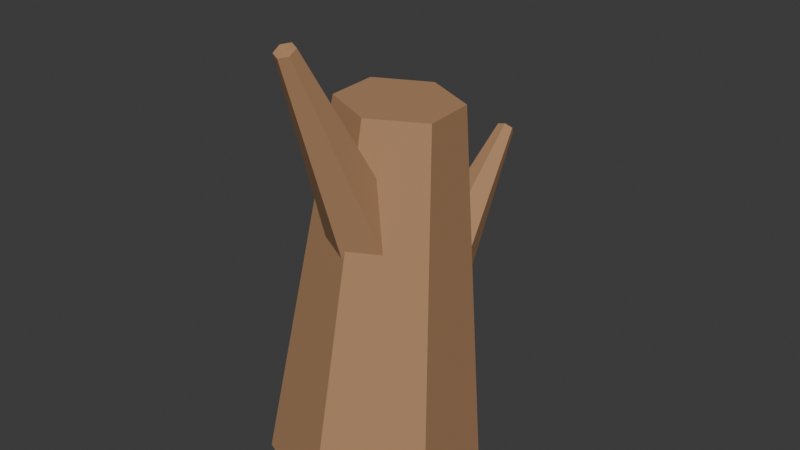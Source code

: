 # Source: DeadTreeStump.blend  (saved by Blender 5.1.30; exported with 4.5.12 LTS)
import bpy
from mathutils import Matrix  # noqa: F401  (used for matrix-valued properties, if any)

bpy.ops.wm.read_factory_settings(use_empty=True)
scene = bpy.context.scene
scene.name = 'Scene'

# ---- collections
col_collection = bpy.data.collections.new('Collection'); scene.collection.children.link(col_collection)

# ---- materials (node trees are filled in below, after node groups)
mat_material_deadtree_bark = bpy.data.materials.new('Material.DeadTree.Bark')
mat_material_deadtree_bark_001 = bpy.data.materials.new('Material.DeadTree.Bark.001')

# ---- material node trees
mat_material_deadtree_bark.use_nodes = True; mat_material_deadtree_bark.node_tree.nodes.clear()
_N = mat_material_deadtree_bark.node_tree.nodes; _L = mat_material_deadtree_bark.node_tree.links
n0 = _N.new('ShaderNodeBsdfPrincipled'); n0.name = 'Principled BSDF'; n0.location = (-200, 100)
n0.inputs[0].default_value = (0.44, 0.24, 0.12, 1.0)
n0.inputs[2].default_value = 0.86
n1 = _N.new('ShaderNodeOutputMaterial'); n1.name = 'Material Output'; n1.location = (200, 100)
_L.new(n0.outputs[0], n1.inputs[0])
n1.is_active_output = True
mat_material_deadtree_bark_001.use_nodes = True; mat_material_deadtree_bark_001.node_tree.nodes.clear()
_N = mat_material_deadtree_bark_001.node_tree.nodes; _L = mat_material_deadtree_bark_001.node_tree.links
n0 = _N.new('ShaderNodeBsdfPrincipled'); n0.name = 'Principled BSDF'; n0.location = (-200, 100)
n0.inputs[0].default_value = (0.44, 0.24, 0.12, 1.0)
n0.inputs[2].default_value = 0.86
n1 = _N.new('ShaderNodeOutputMaterial'); n1.name = 'Material Output'; n1.location = (200, 100)
_L.new(n0.outputs[0], n1.inputs[0])
n1.is_active_output = True

# ---- world
world_world = bpy.data.worlds.new('World'); scene.world = world_world
world_world.use_nodes = True; world_world.node_tree.nodes.clear()
_N = world_world.node_tree.nodes; _L = world_world.node_tree.links
n0 = _N.new('ShaderNodeOutputWorld'); n0.name = 'World Output'; n0.location = (200, 100)
n1 = _N.new('ShaderNodeBackground'); n1.name = 'Background'; n1.location = (-200, 100)
n1.inputs[0].default_value = (0.05088, 0.05088, 0.05088, 1.0)
_L.new(n1.outputs[0], n0.inputs[0])
n0.is_active_output = True
world_world.color = (0.05088, 0.05088, 0.05088)
world_world.sun_shadow_jitter_overblur = 0.0

# ---- meshes
me_deadtreestump_trunk_mesh = bpy.data.meshes.new('DeadTreeStump_Trunk_Mesh')
me_deadtreestump_trunk_mesh.from_pydata([(-1.956e-07, 5.402e-08, 2.98e-08), (0.04, 0.03, 0.76), (-0.1676, -0.1257, 0.01379), (-0.0518, -0.03885, 0.7675), (-0.1929, 0.08263, 0.006893), (-0.06566, 0.07525, 0.7638), (-0.0253, 0.2084, -0.006893), (0.02615, 0.1441, 0.7562), (0.1676, 0.1257, -0.01379), (0.1318, 0.09885, 0.7525), (0.1929, -0.08263, -0.006893), (0.1457, -0.01525, 0.7562), (0.0253, -0.2084, 0.006893), (0.05386, -0.0841, 0.7638)], [], [(0, 2, 4), (1, 5, 3), (2, 3, 5, 4), (0, 4, 6), (1, 7, 5), (4, 5, 7, 6), (0, 6, 8), (1, 9, 7), (6, 7, 9, 8), (0, 8, 10), (1, 11, 9), (8, 9, 11, 10), (0, 10, 12), (1, 13, 11), (10, 11, 13, 12), (0, 12, 2), (1, 3, 13), (12, 13, 3, 2)])
_uv = me_deadtreestump_trunk_mesh.uv_layers.new(name='UVMap')
_uv.uv.foreach_set('vector', [0.75, 0.25, 0.75, 0.49, 0.9578, 0.37, 0.25, 0.25, 0.4578, 0.37, 0.25, 0.49, 1.0, 0.5, 1.0, 1.0, 0.8333, 1.0, 0.8333, 0.5, 0.75, 0.25, 0.9578, 0.37, 0.9578, 0.13, 0.25, 0.25, 0.4578, 0.13, 0.4578, 0.37, 0.8333, 0.5, 0.8333, 1.0, 0.6667, 1.0, 0.6667, 0.5, 0.75, 0.25, 0.9578, 0.13, 0.75, 0.01, 0.25, 0.25, 0.25, 0.01, 0.4578, 0.13, 0.6667, 0.5, 0.6667, 1.0, 0.5, 1.0, 0.5, 0.5, 0.75, 0.25, 0.75, 0.01, 0.5422, 0.13, 0.25, 0.25, 0.04215, 0.13, 0.25, 0.01, 0.5, 0.5, 0.5, 1.0, 0.3333, 1.0, 0.3333, 0.5, 0.75, 0.25, 0.5422, 0.13, 0.5422, 0.37, 0.25, 0.25, 0.04215, 0.37, 0.04215, 0.13, 0.3333, 0.5, 0.3333, 1.0, 0.1667, 1.0, 0.1667, 0.5, 0.75, 0.25, 0.5422, 0.37, 0.75, 0.49, 0.25, 0.25, 0.25, 0.49, 0.04215, 0.37, 0.1667, 0.5, 0.1667, 1.0, -8.941e-08, 1.0, -8.941e-08, 0.5])
me_deadtreestump_trunk_mesh.materials.append(mat_material_deadtree_bark)
me_deadtreestump_trunk_mesh.update()
me_deadtreestump_brokentop_mesh = bpy.data.meshes.new('DeadTreeStump_BrokenTop_Mesh')
me_deadtreestump_brokentop_mesh.from_pydata([(0.04, 0.03, 0.62), (6.333e-08, -0.01, 1.02), (0.08901, 0.07901, 0.6298), (0.0126, 0.002603, 1.023), (0.1074, 0.01164, 0.6249), (0.01732, -0.01472, 1.021), (0.05836, -0.03737, 0.6151), (0.004722, -0.02732, 1.019), (-0.00901, -0.01901, 0.6102), (-0.0126, -0.0226, 1.017), (-0.02737, 0.04836, 0.6151), (-0.01732, -0.005279, 1.019), (0.02164, 0.09737, 0.6249), (-0.004721, 0.007324, 1.021)], [], [(0, 2, 4), (1, 5, 3), (2, 3, 5, 4), (0, 4, 6), (1, 7, 5), (4, 5, 7, 6), (0, 6, 8), (1, 9, 7), (6, 7, 9, 8), (0, 8, 10), (1, 11, 9), (8, 9, 11, 10), (0, 10, 12), (1, 13, 11), (10, 11, 13, 12), (0, 12, 2), (1, 3, 13), (12, 13, 3, 2)])
_uv = me_deadtreestump_brokentop_mesh.uv_layers.new(name='UVMap')
_uv.uv.foreach_set('vector', [0.75, 0.25, 0.75, 0.49, 0.9578, 0.37, 0.25, 0.25, 0.4578, 0.37, 0.25, 0.49, 1.0, 0.5, 1.0, 1.0, 0.8333, 1.0, 0.8333, 0.5, 0.75, 0.25, 0.9578, 0.37, 0.9578, 0.13, 0.25, 0.25, 0.4578, 0.13, 0.4578, 0.37, 0.8333, 0.5, 0.8333, 1.0, 0.6667, 1.0, 0.6667, 0.5, 0.75, 0.25, 0.9578, 0.13, 0.75, 0.01, 0.25, 0.25, 0.25, 0.01, 0.4578, 0.13, 0.6667, 0.5, 0.6667, 1.0, 0.5, 1.0, 0.5, 0.5, 0.75, 0.25, 0.75, 0.01, 0.5422, 0.13, 0.25, 0.25, 0.04215, 0.13, 0.25, 0.01, 0.5, 0.5, 0.5, 1.0, 0.3333, 1.0, 0.3333, 0.5, 0.75, 0.25, 0.5422, 0.13, 0.5422, 0.37, 0.25, 0.25, 0.04215, 0.37, 0.04215, 0.13, 0.3333, 0.5, 0.3333, 1.0, 0.1667, 1.0, 0.1667, 0.5, 0.75, 0.25, 0.5422, 0.37, 0.75, 0.49, 0.25, 0.25, 0.25, 0.49, 0.04215, 0.37, 0.1667, 0.5, 0.1667, 1.0, -8.941e-08, 1.0, -8.941e-08, 0.5])
me_deadtreestump_brokentop_mesh.materials.append(mat_material_deadtree_bark)
me_deadtreestump_brokentop_mesh.update()
me_deadtreestump_sidestub_mesh = bpy.data.meshes.new('DeadTreeStump_SideStub_Mesh')
me_deadtreestump_sidestub_mesh.from_pydata([(0.03, 0.02, 0.48), (-0.22, 0.1, 0.66), (0.05963, 0.01052, 0.5254), (-0.2092, 0.09655, 0.6765), (0.0303, -0.03011, 0.5027), (-0.2199, 0.08178, 0.6682), (0.0006705, -0.02063, 0.4573), (-0.2307, 0.08523, 0.6518), (0.0003748, 0.02948, 0.4346), (-0.2308, 0.1034, 0.6435), (0.0297, 0.07011, 0.4573), (-0.2201, 0.1182, 0.6518), (0.05933, 0.06063, 0.5027), (-0.2093, 0.1148, 0.6682)], [], [(0, 2, 4), (1, 5, 3), (2, 3, 5, 4), (0, 4, 6), (1, 7, 5), (4, 5, 7, 6), (0, 6, 8), (1, 9, 7), (6, 7, 9, 8), (0, 8, 10), (1, 11, 9), (8, 9, 11, 10), (0, 10, 12), (1, 13, 11), (10, 11, 13, 12), (0, 12, 2), (1, 3, 13), (12, 13, 3, 2)])
_uv = me_deadtreestump_sidestub_mesh.uv_layers.new(name='UVMap')
_uv.uv.foreach_set('vector', [0.75, 0.25, 0.75, 0.49, 0.9578, 0.37, 0.25, 0.25, 0.4578, 0.37, 0.25, 0.49, 1.0, 0.5, 1.0, 1.0, 0.8333, 1.0, 0.8333, 0.5, 0.75, 0.25, 0.9578, 0.37, 0.9578, 0.13, 0.25, 0.25, 0.4578, 0.13, 0.4578, 0.37, 0.8333, 0.5, 0.8333, 1.0, 0.6667, 1.0, 0.6667, 0.5, 0.75, 0.25, 0.9578, 0.13, 0.75, 0.01, 0.25, 0.25, 0.25, 0.01, 0.4578, 0.13, 0.6667, 0.5, 0.6667, 1.0, 0.5, 1.0, 0.5, 0.5, 0.75, 0.25, 0.75, 0.01, 0.5422, 0.13, 0.25, 0.25, 0.04215, 0.13, 0.25, 0.01, 0.5, 0.5, 0.5, 1.0, 0.3333, 1.0, 0.3333, 0.5, 0.75, 0.25, 0.5422, 0.13, 0.5422, 0.37, 0.25, 0.25, 0.04215, 0.37, 0.04215, 0.13, 0.3333, 0.5, 0.3333, 1.0, 0.1667, 1.0, 0.1667, 0.5, 0.75, 0.25, 0.5422, 0.37, 0.75, 0.49, 0.25, 0.25, 0.25, 0.49, 0.04215, 0.37, 0.1667, 0.5, 0.1667, 1.0, -8.941e-08, 1.0, -8.941e-08, 0.5])
me_deadtreestump_sidestub_mesh.materials.append(mat_material_deadtree_bark)
me_deadtreestump_sidestub_mesh.update()
me_deadtreestump_brokentop_mesh_001 = bpy.data.meshes.new('DeadTreeStump_BrokenTop_Mesh.001')
me_deadtreestump_brokentop_mesh_001.from_pydata([(0.04, 0.03, 0.62), (6.333e-08, -0.01, 1.02), (0.08901, 0.07901, 0.6298), (0.0126, 0.002603, 1.023), (0.1074, 0.01164, 0.6249), (0.01732, -0.01472, 1.021), (0.05836, -0.03737, 0.6151), (0.004722, -0.02732, 1.019), (-0.00901, -0.01901, 0.6102), (-0.0126, -0.0226, 1.017), (-0.02737, 0.04836, 0.6151), (-0.01732, -0.005279, 1.019), (0.02164, 0.09737, 0.6249), (-0.004721, 0.007324, 1.021)], [], [(0, 2, 4), (1, 5, 3), (2, 3, 5, 4), (0, 4, 6), (1, 7, 5), (4, 5, 7, 6), (0, 6, 8), (1, 9, 7), (6, 7, 9, 8), (0, 8, 10), (1, 11, 9), (8, 9, 11, 10), (0, 10, 12), (1, 13, 11), (10, 11, 13, 12), (0, 12, 2), (1, 3, 13), (12, 13, 3, 2)])
_uv = me_deadtreestump_brokentop_mesh_001.uv_layers.new(name='UVMap')
_uv.uv.foreach_set('vector', [0.75, 0.25, 0.75, 0.49, 0.9578, 0.37, 0.25, 0.25, 0.4578, 0.37, 0.25, 0.49, 1.0, 0.5, 1.0, 1.0, 0.8333, 1.0, 0.8333, 0.5, 0.75, 0.25, 0.9578, 0.37, 0.9578, 0.13, 0.25, 0.25, 0.4578, 0.13, 0.4578, 0.37, 0.8333, 0.5, 0.8333, 1.0, 0.6667, 1.0, 0.6667, 0.5, 0.75, 0.25, 0.9578, 0.13, 0.75, 0.01, 0.25, 0.25, 0.25, 0.01, 0.4578, 0.13, 0.6667, 0.5, 0.6667, 1.0, 0.5, 1.0, 0.5, 0.5, 0.75, 0.25, 0.75, 0.01, 0.5422, 0.13, 0.25, 0.25, 0.04215, 0.13, 0.25, 0.01, 0.5, 0.5, 0.5, 1.0, 0.3333, 1.0, 0.3333, 0.5, 0.75, 0.25, 0.5422, 0.13, 0.5422, 0.37, 0.25, 0.25, 0.04215, 0.37, 0.04215, 0.13, 0.3333, 0.5, 0.3333, 1.0, 0.1667, 1.0, 0.1667, 0.5, 0.75, 0.25, 0.5422, 0.37, 0.75, 0.49, 0.25, 0.25, 0.25, 0.49, 0.04215, 0.37, 0.1667, 0.5, 0.1667, 1.0, -8.941e-08, 1.0, -8.941e-08, 0.5])
me_deadtreestump_brokentop_mesh_001.materials.append(mat_material_deadtree_bark_001)
me_deadtreestump_brokentop_mesh_001.update()

# ---- objects
ob_deadtreestump_trunk = bpy.data.objects.new('DeadTreeStump_Trunk', me_deadtreestump_trunk_mesh)
ob_deadtreestump_brokentop = bpy.data.objects.new('DeadTreeStump_BrokenTop', me_deadtreestump_brokentop_mesh)
ob_deadtreestump_sidestub = bpy.data.objects.new('DeadTreeStump_SideStub', me_deadtreestump_sidestub_mesh)
ob_deadtreestump_brokentop_001 = bpy.data.objects.new('DeadTreeStump_BrokenTop.001', me_deadtreestump_brokentop_mesh_001)

# ---- transforms, parenting, visibility, modifiers, constraints
ob_deadtreestump_trunk.location = (0.0, 0.0, 0.0)
ob_deadtreestump_brokentop.location = (-0.09848, 0.1619, -0.09972)
ob_deadtreestump_brokentop.rotation_euler = (0.3385, 0.1794, -0.1289)
ob_deadtreestump_brokentop.scale = (1.072, 1.072, 1.072)
ob_deadtreestump_sidestub.location = (0.0, 0.0, 0.0)
ob_deadtreestump_brokentop_001.location = (0.0, -0.4258, 0.0)
ob_deadtreestump_brokentop_001.rotation_euler = (-0.9787, -0.0, 0.0)

# ---- collection membership
col_collection.objects.link(ob_deadtreestump_trunk)
col_collection.objects.link(ob_deadtreestump_brokentop)
col_collection.objects.link(ob_deadtreestump_sidestub)
col_collection.objects.link(ob_deadtreestump_brokentop_001)

# ---- scene / render settings (as saved in the file)
scene.frame_start = 1; scene.frame_end = 250; scene.frame_set(1)
scene.render.engine = 'BLENDER_EEVEE_NEXT'
scene.render.bake_bias = 0.0
scene.render.bake_samples = 0
scene.cycles.sampling_pattern = 'TABULATED_SOBOL'
scene.eevee.use_volume_custom_range = False
bpy.context.view_layer.update()

# ---- added for rendering (the .blend has no active camera and no usable light): camera, sun
cam_auto = bpy.data.cameras.new('AutoCamera')
cam_auto.lens = 50.0
cam_auto.sensor_width = 36.0
cam_auto.clip_end = 1000.0
ob_auto_camera = bpy.data.objects.new('AutoCamera', cam_auto)
scene.collection.objects.link(ob_auto_camera)
ob_auto_camera.location = (1.18276, -1.34081, 1.43298)
ob_auto_camera.rotation_euler = (1.09748, -7.21219e-08, 0.694738)
scene.camera = ob_auto_camera
light_auto_sun = bpy.data.lights.new('AutoSun', 'SUN')
light_auto_sun.energy = 3.0
light_auto_sun.angle = 0.0523599
ob_auto_sun = bpy.data.objects.new('AutoSun', light_auto_sun)
scene.collection.objects.link(ob_auto_sun)
ob_auto_sun.rotation_euler = (0.872665, 0.174533, 0.523599)
bpy.context.view_layer.update()
